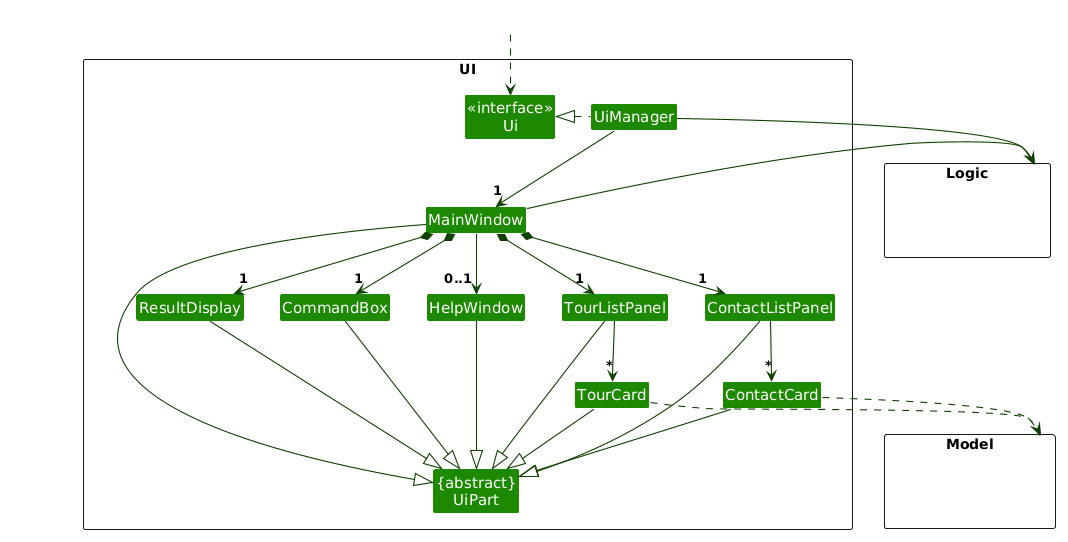

The diagram above was rendered by PlantUML. Its source (embedded in the PNG):
@startuml
/'
 'Commonly used styles and colors across diagrams.
 'Refer to https://plantuml-documentation.readthedocs.io/en/latest for a more
 'comprehensive list of skinparams.
 '/


'T1 through T4 are shades of the original color from lightest to darkest

!define UI_COLOR #1D8900
!define UI_COLOR_T1 #83E769
!define UI_COLOR_T2 #3FC71B
!define UI_COLOR_T3 #166800
!define UI_COLOR_T4 #0E4100

!define LOGIC_COLOR #3333C4
!define LOGIC_COLOR_T1 #C8C8FA
!define LOGIC_COLOR_T2 #6A6ADC
!define LOGIC_COLOR_T3 #1616B0
!define LOGIC_COLOR_T4 #101086

!define MODEL_COLOR #9D0012
!define MODEL_COLOR_T1 #F97181
!define MODEL_COLOR_T2 #E41F36
!define MODEL_COLOR_T3 #7B000E
!define MODEL_COLOR_T4 #51000A

!define STORAGE_COLOR #A38300
!define STORAGE_COLOR_T1 #FFE374
!define STORAGE_COLOR_T2 #EDC520
!define STORAGE_COLOR_T3 #806600
!define STORAGE_COLOR_T2 #544400

!define USER_COLOR #000000

skinparam Package {
    BackgroundColor #FFFFFF
    BorderThickness 1
    FontSize 16
}

skinparam Class {
    FontColor #FFFFFF
    FontSize 15
    BorderThickness 1
    BorderColor #FFFFFF
    StereotypeFontColor #FFFFFF
    FontName Arial
}

skinparam Actor {
    BorderColor USER_COLOR
    Color USER_COLOR
    FontName Arial
}

skinparam Sequence {
    MessageAlign center
    BoxFontSize 15
    BoxPadding 0
    BoxFontColor #FFFFFF
    FontName Arial
}

skinparam Participant {
    FontColor #FFFFFFF
    Padding 20
}

skinparam ArrowFontStyle bold
skinparam MinClassWidth 50
skinparam ParticipantPadding 10
skinparam Shadowing false
skinparam DefaultTextAlignment center
skinparam packageStyle Rectangle

hide footbox
hide members
hide circle


skinparam arrowThickness 1.1
skinparam arrowColor UI_COLOR_T4
skinparam classBackgroundColor UI_COLOR

package UI <<Rectangle>>{
Class "<<interface>>\nUi" as Ui
Class "{abstract}\nUiPart" as UiPart
Class UiManager
Class MainWindow
Class HelpWindow
Class ResultDisplay
Class ContactListPanel
Class ContactCard
Class TourListPanel
Class TourCard
Class CommandBox
}

package Model <<Rectangle>> {
Class HiddenModel #FFFFFF
}

package Logic <<Rectangle>> {
Class HiddenLogic #FFFFFF
}

Class HiddenOutside #FFFFFF
HiddenOutside ..> Ui

UiManager .left.|> Ui
UiManager -down-> "1" MainWindow
MainWindow *-down-> "1" CommandBox
MainWindow *-down-> "1" ResultDisplay
MainWindow *-down-> "1" ContactListPanel
MainWindow *-down-> "1" TourListPanel
MainWindow --> "0..1" HelpWindow

ContactListPanel -down-> "*" ContactCard
TourListPanel -down-> "*" TourCard

MainWindow -left-|> UiPart

ResultDisplay --|> UiPart
CommandBox --|> UiPart
ContactListPanel --|> UiPart
ContactCard --|> UiPart
TourListPanel --|> UiPart
TourCard --|> UiPart
HelpWindow --|> UiPart

ContactCard ..> Model
TourCard ..> Model
UiManager -right-> Logic
MainWindow -left-> Logic

TourListPanel -[hidden]left- HelpWindow
HelpWindow -[hidden]left- CommandBox
CommandBox -[hidden]left- ResultDisplay

MainWindow -[hidden]-|> UiPart
@enduml